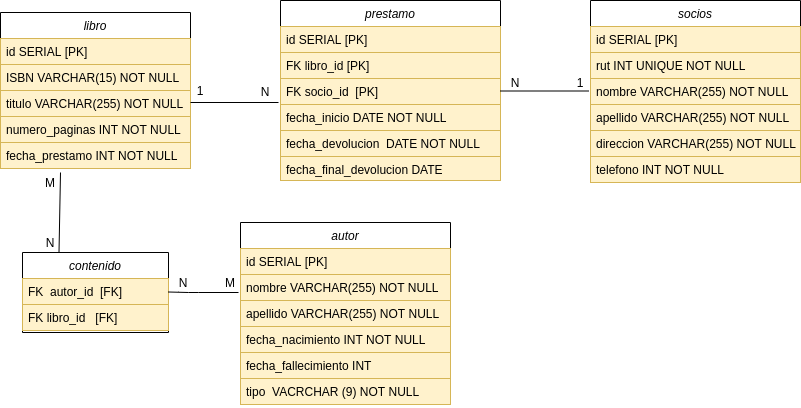

The diagram above was exported from draw.io. Its source (the exported page's mxGraphModel, read from the mxfile embedded in the PNG):
<mxGraphModel dx="1695" dy="460" grid="1" gridSize="10" guides="1" tooltips="1" connect="1" arrows="1" fold="1" page="1" pageScale="1" pageWidth="827" pageHeight="1169" math="0" shadow="0">
  <root>
    <mxCell id="WIyWlLk6GJQsqaUBKTNV-0" />
    <mxCell id="WIyWlLk6GJQsqaUBKTNV-1" parent="WIyWlLk6GJQsqaUBKTNV-0" />
    <mxCell id="zkfFHV4jXpPFQw0GAbJ--0" value="autor" style="swimlane;fontStyle=2;align=center;verticalAlign=top;childLayout=stackLayout;horizontal=1;startSize=26;horizontalStack=0;resizeParent=1;resizeLast=0;collapsible=1;marginBottom=0;rounded=0;shadow=0;strokeWidth=1;" parent="WIyWlLk6GJQsqaUBKTNV-1" vertex="1">
      <mxGeometry x="110" y="340" width="210" height="182" as="geometry">
        <mxRectangle x="230" y="140" width="160" height="26" as="alternateBounds" />
      </mxGeometry>
    </mxCell>
    <mxCell id="zkfFHV4jXpPFQw0GAbJ--1" value="id SERIAL [PK]" style="text;align=left;verticalAlign=top;spacingLeft=4;spacingRight=4;overflow=hidden;rotatable=0;points=[[0,0.5],[1,0.5]];portConstraint=eastwest;fillColor=#fff2cc;strokeColor=#d6b656;" parent="zkfFHV4jXpPFQw0GAbJ--0" vertex="1">
      <mxGeometry y="26" width="210" height="26" as="geometry" />
    </mxCell>
    <mxCell id="zkfFHV4jXpPFQw0GAbJ--2" value="nombre VARCHAR(255) NOT NULL" style="text;align=left;verticalAlign=top;spacingLeft=4;spacingRight=4;overflow=hidden;rotatable=0;points=[[0,0.5],[1,0.5]];portConstraint=eastwest;rounded=0;shadow=0;html=0;fillColor=#fff2cc;strokeColor=#d6b656;" parent="zkfFHV4jXpPFQw0GAbJ--0" vertex="1">
      <mxGeometry y="52" width="210" height="26" as="geometry" />
    </mxCell>
    <mxCell id="C8Am2OFWuAwqix74MY_C-0" value="apellido VARCHAR(255) NOT NULL" style="text;align=left;verticalAlign=top;spacingLeft=4;spacingRight=4;overflow=hidden;rotatable=0;points=[[0,0.5],[1,0.5]];portConstraint=eastwest;rounded=0;shadow=0;html=0;fillColor=#fff2cc;strokeColor=#d6b656;" vertex="1" parent="zkfFHV4jXpPFQw0GAbJ--0">
      <mxGeometry y="78" width="210" height="26" as="geometry" />
    </mxCell>
    <mxCell id="zkfFHV4jXpPFQw0GAbJ--3" value="fecha_nacimiento INT NOT NULL&#10;&#10;  " style="text;align=left;verticalAlign=top;spacingLeft=4;spacingRight=4;overflow=hidden;rotatable=0;points=[[0,0.5],[1,0.5]];portConstraint=eastwest;rounded=0;shadow=0;html=0;fillColor=#fff2cc;strokeColor=#d6b656;" parent="zkfFHV4jXpPFQw0GAbJ--0" vertex="1">
      <mxGeometry y="104" width="210" height="26" as="geometry" />
    </mxCell>
    <mxCell id="zkfFHV4jXpPFQw0GAbJ--5" value="fecha_fallecimiento INT" style="text;align=left;verticalAlign=top;spacingLeft=4;spacingRight=4;overflow=hidden;rotatable=0;points=[[0,0.5],[1,0.5]];portConstraint=eastwest;fillColor=#fff2cc;strokeColor=#d6b656;" parent="zkfFHV4jXpPFQw0GAbJ--0" vertex="1">
      <mxGeometry y="130" width="210" height="26" as="geometry" />
    </mxCell>
    <mxCell id="C8Am2OFWuAwqix74MY_C-1" value="tipo  VACRCHAR (9) NOT NULL" style="text;align=left;verticalAlign=top;spacingLeft=4;spacingRight=4;overflow=hidden;rotatable=0;points=[[0,0.5],[1,0.5]];portConstraint=eastwest;fillColor=#fff2cc;strokeColor=#d6b656;" vertex="1" parent="zkfFHV4jXpPFQw0GAbJ--0">
      <mxGeometry y="156" width="210" height="26" as="geometry" />
    </mxCell>
    <mxCell id="C8Am2OFWuAwqix74MY_C-5" value="contenido" style="swimlane;fontStyle=2;align=center;verticalAlign=top;childLayout=stackLayout;horizontal=1;startSize=26;horizontalStack=0;resizeParent=1;resizeLast=0;collapsible=1;marginBottom=0;rounded=0;shadow=0;strokeWidth=1;" vertex="1" parent="WIyWlLk6GJQsqaUBKTNV-1">
      <mxGeometry x="-108" y="370" width="146" height="80" as="geometry">
        <mxRectangle x="230" y="140" width="160" height="26" as="alternateBounds" />
      </mxGeometry>
    </mxCell>
    <mxCell id="C8Am2OFWuAwqix74MY_C-6" value="FK  autor_id  [FK]&#10;  " style="text;align=left;verticalAlign=top;spacingLeft=4;spacingRight=4;overflow=hidden;rotatable=0;points=[[0,0.5],[1,0.5]];portConstraint=eastwest;fillColor=#fff2cc;strokeColor=#d6b656;" vertex="1" parent="C8Am2OFWuAwqix74MY_C-5">
      <mxGeometry y="26" width="146" height="26" as="geometry" />
    </mxCell>
    <mxCell id="C8Am2OFWuAwqix74MY_C-7" value="FK libro_id   [FK]" style="text;align=left;verticalAlign=top;spacingLeft=4;spacingRight=4;overflow=hidden;rotatable=0;points=[[0,0.5],[1,0.5]];portConstraint=eastwest;rounded=0;shadow=0;html=0;fillColor=#fff2cc;strokeColor=#d6b656;" vertex="1" parent="C8Am2OFWuAwqix74MY_C-5">
      <mxGeometry y="52" width="146" height="26" as="geometry" />
    </mxCell>
    <mxCell id="C8Am2OFWuAwqix74MY_C-12" value="libro" style="swimlane;fontStyle=2;align=center;verticalAlign=top;childLayout=stackLayout;horizontal=1;startSize=26;horizontalStack=0;resizeParent=1;resizeLast=0;collapsible=1;marginBottom=0;rounded=0;shadow=0;strokeWidth=1;" vertex="1" parent="WIyWlLk6GJQsqaUBKTNV-1">
      <mxGeometry x="-130" y="130" width="190" height="156" as="geometry">
        <mxRectangle x="230" y="140" width="160" height="26" as="alternateBounds" />
      </mxGeometry>
    </mxCell>
    <mxCell id="C8Am2OFWuAwqix74MY_C-13" value="id SERIAL [PK]" style="text;align=left;verticalAlign=top;spacingLeft=4;spacingRight=4;overflow=hidden;rotatable=0;points=[[0,0.5],[1,0.5]];portConstraint=eastwest;fillColor=#fff2cc;strokeColor=#d6b656;" vertex="1" parent="C8Am2OFWuAwqix74MY_C-12">
      <mxGeometry y="26" width="190" height="26" as="geometry" />
    </mxCell>
    <mxCell id="C8Am2OFWuAwqix74MY_C-14" value="ISBN VARCHAR(15) NOT NULL" style="text;align=left;verticalAlign=top;spacingLeft=4;spacingRight=4;overflow=hidden;rotatable=0;points=[[0,0.5],[1,0.5]];portConstraint=eastwest;rounded=0;shadow=0;html=0;fillColor=#fff2cc;strokeColor=#d6b656;" vertex="1" parent="C8Am2OFWuAwqix74MY_C-12">
      <mxGeometry y="52" width="190" height="26" as="geometry" />
    </mxCell>
    <mxCell id="C8Am2OFWuAwqix74MY_C-15" value="titulo VARCHAR(255) NOT NULL" style="text;align=left;verticalAlign=top;spacingLeft=4;spacingRight=4;overflow=hidden;rotatable=0;points=[[0,0.5],[1,0.5]];portConstraint=eastwest;rounded=0;shadow=0;html=0;fillColor=#fff2cc;strokeColor=#d6b656;" vertex="1" parent="C8Am2OFWuAwqix74MY_C-12">
      <mxGeometry y="78" width="190" height="26" as="geometry" />
    </mxCell>
    <mxCell id="C8Am2OFWuAwqix74MY_C-16" value="numero_paginas INT NOT NULL" style="text;align=left;verticalAlign=top;spacingLeft=4;spacingRight=4;overflow=hidden;rotatable=0;points=[[0,0.5],[1,0.5]];portConstraint=eastwest;rounded=0;shadow=0;html=0;fillColor=#fff2cc;strokeColor=#d6b656;" vertex="1" parent="C8Am2OFWuAwqix74MY_C-12">
      <mxGeometry y="104" width="190" height="26" as="geometry" />
    </mxCell>
    <mxCell id="C8Am2OFWuAwqix74MY_C-17" value="fecha_prestamo INT NOT NULL" style="text;align=left;verticalAlign=top;spacingLeft=4;spacingRight=4;overflow=hidden;rotatable=0;points=[[0,0.5],[1,0.5]];portConstraint=eastwest;fillColor=#fff2cc;strokeColor=#d6b656;" vertex="1" parent="C8Am2OFWuAwqix74MY_C-12">
      <mxGeometry y="130" width="190" height="26" as="geometry" />
    </mxCell>
    <mxCell id="C8Am2OFWuAwqix74MY_C-19" value="prestamo" style="swimlane;fontStyle=2;align=center;verticalAlign=top;childLayout=stackLayout;horizontal=1;startSize=26;horizontalStack=0;resizeParent=1;resizeLast=0;collapsible=1;marginBottom=0;rounded=0;shadow=0;strokeWidth=1;" vertex="1" parent="WIyWlLk6GJQsqaUBKTNV-1">
      <mxGeometry x="150" y="118" width="220" height="180" as="geometry">
        <mxRectangle x="230" y="140" width="160" height="26" as="alternateBounds" />
      </mxGeometry>
    </mxCell>
    <mxCell id="C8Am2OFWuAwqix74MY_C-20" value="id SERIAL [PK]" style="text;align=left;verticalAlign=top;spacingLeft=4;spacingRight=4;overflow=hidden;rotatable=0;points=[[0,0.5],[1,0.5]];portConstraint=eastwest;fillColor=#fff2cc;strokeColor=#d6b656;" vertex="1" parent="C8Am2OFWuAwqix74MY_C-19">
      <mxGeometry y="26" width="220" height="26" as="geometry" />
    </mxCell>
    <mxCell id="C8Am2OFWuAwqix74MY_C-21" value="FK libro_id [PK]&#10; " style="text;align=left;verticalAlign=top;spacingLeft=4;spacingRight=4;overflow=hidden;rotatable=0;points=[[0,0.5],[1,0.5]];portConstraint=eastwest;rounded=0;shadow=0;html=0;fillColor=#fff2cc;strokeColor=#d6b656;" vertex="1" parent="C8Am2OFWuAwqix74MY_C-19">
      <mxGeometry y="52" width="220" height="26" as="geometry" />
    </mxCell>
    <mxCell id="C8Am2OFWuAwqix74MY_C-22" value="FK socio_id  [PK]" style="text;align=left;verticalAlign=top;spacingLeft=4;spacingRight=4;overflow=hidden;rotatable=0;points=[[0,0.5],[1,0.5]];portConstraint=eastwest;rounded=0;shadow=0;html=0;fillColor=#fff2cc;strokeColor=#d6b656;" vertex="1" parent="C8Am2OFWuAwqix74MY_C-19">
      <mxGeometry y="78" width="220" height="26" as="geometry" />
    </mxCell>
    <mxCell id="C8Am2OFWuAwqix74MY_C-23" value="fecha_inicio DATE NOT NULL&#10;  " style="text;align=left;verticalAlign=top;spacingLeft=4;spacingRight=4;overflow=hidden;rotatable=0;points=[[0,0.5],[1,0.5]];portConstraint=eastwest;rounded=0;shadow=0;html=0;fillColor=#fff2cc;strokeColor=#d6b656;" vertex="1" parent="C8Am2OFWuAwqix74MY_C-19">
      <mxGeometry y="104" width="220" height="26" as="geometry" />
    </mxCell>
    <mxCell id="C8Am2OFWuAwqix74MY_C-24" value="fecha_devolucion  DATE NOT NULL&#10;  " style="text;align=left;verticalAlign=top;spacingLeft=4;spacingRight=4;overflow=hidden;rotatable=0;points=[[0,0.5],[1,0.5]];portConstraint=eastwest;fillColor=#fff2cc;strokeColor=#d6b656;" vertex="1" parent="C8Am2OFWuAwqix74MY_C-19">
      <mxGeometry y="130" width="220" height="26" as="geometry" />
    </mxCell>
    <mxCell id="C8Am2OFWuAwqix74MY_C-25" value="fecha_final_devolucion DATE" style="text;align=left;verticalAlign=top;spacingLeft=4;spacingRight=4;overflow=hidden;rotatable=0;points=[[0,0.5],[1,0.5]];portConstraint=eastwest;fillColor=#fff2cc;strokeColor=#d6b656;" vertex="1" parent="C8Am2OFWuAwqix74MY_C-19">
      <mxGeometry y="156" width="220" height="24" as="geometry" />
    </mxCell>
    <mxCell id="C8Am2OFWuAwqix74MY_C-32" value="N" style="text;html=1;strokeColor=none;fillColor=none;align=center;verticalAlign=middle;whiteSpace=wrap;rounded=0;" vertex="1" parent="WIyWlLk6GJQsqaUBKTNV-1">
      <mxGeometry x="-95" y="350" width="30" height="20" as="geometry" />
    </mxCell>
    <mxCell id="C8Am2OFWuAwqix74MY_C-34" value="M" style="text;html=1;strokeColor=none;fillColor=none;align=center;verticalAlign=middle;whiteSpace=wrap;rounded=0;" vertex="1" parent="WIyWlLk6GJQsqaUBKTNV-1">
      <mxGeometry x="-90" y="290" width="20" height="20" as="geometry" />
    </mxCell>
    <mxCell id="C8Am2OFWuAwqix74MY_C-38" value="" style="endArrow=none;html=1;entryX=0.25;entryY=0;entryDx=0;entryDy=0;" edge="1" parent="WIyWlLk6GJQsqaUBKTNV-1" target="C8Am2OFWuAwqix74MY_C-5">
      <mxGeometry width="50" height="50" relative="1" as="geometry">
        <mxPoint x="-70" y="290" as="sourcePoint" />
        <mxPoint x="-70" y="360" as="targetPoint" />
      </mxGeometry>
    </mxCell>
    <mxCell id="C8Am2OFWuAwqix74MY_C-42" value="N" style="text;html=1;strokeColor=none;fillColor=none;align=center;verticalAlign=middle;whiteSpace=wrap;rounded=0;" vertex="1" parent="WIyWlLk6GJQsqaUBKTNV-1">
      <mxGeometry x="120" y="199" width="30" height="20" as="geometry" />
    </mxCell>
    <mxCell id="C8Am2OFWuAwqix74MY_C-44" value="" style="endArrow=none;html=1;" edge="1" parent="WIyWlLk6GJQsqaUBKTNV-1">
      <mxGeometry width="50" height="50" relative="1" as="geometry">
        <mxPoint x="38" y="409.5" as="sourcePoint" />
        <mxPoint x="108" y="410" as="targetPoint" />
        <Array as="points">
          <mxPoint x="58" y="410" />
        </Array>
      </mxGeometry>
    </mxCell>
    <mxCell id="C8Am2OFWuAwqix74MY_C-46" value="M" style="text;html=1;strokeColor=none;fillColor=none;align=center;verticalAlign=middle;whiteSpace=wrap;rounded=0;" vertex="1" parent="WIyWlLk6GJQsqaUBKTNV-1">
      <mxGeometry x="90" y="390" width="20" height="20" as="geometry" />
    </mxCell>
    <mxCell id="C8Am2OFWuAwqix74MY_C-47" value="N" style="text;html=1;strokeColor=none;fillColor=none;align=center;verticalAlign=middle;whiteSpace=wrap;rounded=0;" vertex="1" parent="WIyWlLk6GJQsqaUBKTNV-1">
      <mxGeometry x="38" y="390" width="30" height="20" as="geometry" />
    </mxCell>
    <mxCell id="C8Am2OFWuAwqix74MY_C-56" value="socios" style="swimlane;fontStyle=2;align=center;verticalAlign=top;childLayout=stackLayout;horizontal=1;startSize=26;horizontalStack=0;resizeParent=1;resizeLast=0;collapsible=1;marginBottom=0;rounded=0;shadow=0;strokeWidth=1;" vertex="1" parent="WIyWlLk6GJQsqaUBKTNV-1">
      <mxGeometry x="460" y="118" width="210" height="182" as="geometry">
        <mxRectangle x="230" y="140" width="160" height="26" as="alternateBounds" />
      </mxGeometry>
    </mxCell>
    <mxCell id="C8Am2OFWuAwqix74MY_C-57" value="id SERIAL [PK]" style="text;align=left;verticalAlign=top;spacingLeft=4;spacingRight=4;overflow=hidden;rotatable=0;points=[[0,0.5],[1,0.5]];portConstraint=eastwest;fillColor=#fff2cc;strokeColor=#d6b656;" vertex="1" parent="C8Am2OFWuAwqix74MY_C-56">
      <mxGeometry y="26" width="210" height="26" as="geometry" />
    </mxCell>
    <mxCell id="C8Am2OFWuAwqix74MY_C-62" value="rut INT UNIQUE NOT NULL " style="text;align=left;verticalAlign=top;spacingLeft=4;spacingRight=4;overflow=hidden;rotatable=0;points=[[0,0.5],[1,0.5]];portConstraint=eastwest;fillColor=#fff2cc;strokeColor=#d6b656;" vertex="1" parent="C8Am2OFWuAwqix74MY_C-56">
      <mxGeometry y="52" width="210" height="26" as="geometry" />
    </mxCell>
    <mxCell id="C8Am2OFWuAwqix74MY_C-58" value="nombre VARCHAR(255) NOT NULL" style="text;align=left;verticalAlign=top;spacingLeft=4;spacingRight=4;overflow=hidden;rotatable=0;points=[[0,0.5],[1,0.5]];portConstraint=eastwest;rounded=0;shadow=0;html=0;fillColor=#fff2cc;strokeColor=#d6b656;" vertex="1" parent="C8Am2OFWuAwqix74MY_C-56">
      <mxGeometry y="78" width="210" height="26" as="geometry" />
    </mxCell>
    <mxCell id="C8Am2OFWuAwqix74MY_C-59" value="apellido VARCHAR(255) NOT NULL" style="text;align=left;verticalAlign=top;spacingLeft=4;spacingRight=4;overflow=hidden;rotatable=0;points=[[0,0.5],[1,0.5]];portConstraint=eastwest;rounded=0;shadow=0;html=0;fillColor=#fff2cc;strokeColor=#d6b656;" vertex="1" parent="C8Am2OFWuAwqix74MY_C-56">
      <mxGeometry y="104" width="210" height="26" as="geometry" />
    </mxCell>
    <mxCell id="C8Am2OFWuAwqix74MY_C-60" value="direccion VARCHAR(255) NOT NULL" style="text;align=left;verticalAlign=top;spacingLeft=4;spacingRight=4;overflow=hidden;rotatable=0;points=[[0,0.5],[1,0.5]];portConstraint=eastwest;rounded=0;shadow=0;html=0;fillColor=#fff2cc;strokeColor=#d6b656;" vertex="1" parent="C8Am2OFWuAwqix74MY_C-56">
      <mxGeometry y="130" width="210" height="26" as="geometry" />
    </mxCell>
    <mxCell id="C8Am2OFWuAwqix74MY_C-61" value="telefono INT NOT NULL" style="text;align=left;verticalAlign=top;spacingLeft=4;spacingRight=4;overflow=hidden;rotatable=0;points=[[0,0.5],[1,0.5]];portConstraint=eastwest;fillColor=#fff2cc;strokeColor=#d6b656;" vertex="1" parent="C8Am2OFWuAwqix74MY_C-56">
      <mxGeometry y="156" width="210" height="26" as="geometry" />
    </mxCell>
    <mxCell id="C8Am2OFWuAwqix74MY_C-67" value="" style="endArrow=none;html=1;" edge="1" parent="WIyWlLk6GJQsqaUBKTNV-1">
      <mxGeometry width="50" height="50" relative="1" as="geometry">
        <mxPoint x="148" y="220" as="sourcePoint" />
        <mxPoint x="60" y="220" as="targetPoint" />
      </mxGeometry>
    </mxCell>
    <mxCell id="C8Am2OFWuAwqix74MY_C-68" value="1" style="text;html=1;strokeColor=none;fillColor=none;align=center;verticalAlign=middle;whiteSpace=wrap;rounded=0;" vertex="1" parent="WIyWlLk6GJQsqaUBKTNV-1">
      <mxGeometry x="60" y="198" width="20" height="20" as="geometry" />
    </mxCell>
    <mxCell id="C8Am2OFWuAwqix74MY_C-69" value="" style="endArrow=none;html=1;" edge="1" parent="WIyWlLk6GJQsqaUBKTNV-1">
      <mxGeometry width="50" height="50" relative="1" as="geometry">
        <mxPoint x="458" y="208.5" as="sourcePoint" />
        <mxPoint x="370" y="208.5" as="targetPoint" />
      </mxGeometry>
    </mxCell>
    <mxCell id="C8Am2OFWuAwqix74MY_C-70" value="N" style="text;html=1;strokeColor=none;fillColor=none;align=center;verticalAlign=middle;whiteSpace=wrap;rounded=0;" vertex="1" parent="WIyWlLk6GJQsqaUBKTNV-1">
      <mxGeometry x="370" y="190" width="30" height="20" as="geometry" />
    </mxCell>
    <mxCell id="C8Am2OFWuAwqix74MY_C-71" value="1" style="text;html=1;strokeColor=none;fillColor=none;align=center;verticalAlign=middle;whiteSpace=wrap;rounded=0;" vertex="1" parent="WIyWlLk6GJQsqaUBKTNV-1">
      <mxGeometry x="440" y="190" width="20" height="20" as="geometry" />
    </mxCell>
  </root>
</mxGraphModel>